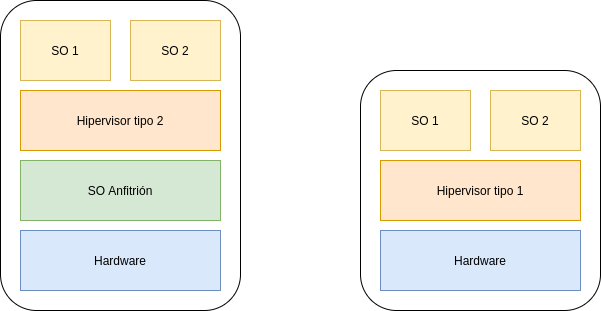

The diagram above was exported from draw.io. Its source (the exported page's mxGraphModel, read from the mxfile embedded in the PNG):
<mxGraphModel dx="320" dy="785" grid="1" gridSize="10" guides="1" tooltips="1" connect="1" arrows="1" fold="1" page="1" pageScale="1" pageWidth="827" pageHeight="1169" math="0" shadow="0">
  <root>
    <mxCell id="0" />
    <mxCell id="1" parent="0" />
    <mxCell id="SO-Rn_x4FLnqJKV5RUOv-1" value="" style="rounded=1;whiteSpace=wrap;html=1;" parent="1" vertex="1">
      <mxGeometry x="120" y="120" width="240" height="310" as="geometry" />
    </mxCell>
    <mxCell id="SO-Rn_x4FLnqJKV5RUOv-2" value="Hardware" style="rounded=0;whiteSpace=wrap;html=1;fillColor=#dae8fc;strokeColor=#6c8ebf;" parent="1" vertex="1">
      <mxGeometry x="140" y="350" width="200" height="60" as="geometry" />
    </mxCell>
    <mxCell id="SO-Rn_x4FLnqJKV5RUOv-3" value="SO Anfitrión&lt;span style=&quot;color: rgba(0 , 0 , 0 , 0) ; font-family: monospace ; font-size: 0px&quot;&gt;%3CmxGraphModel%3E%3Croot%3E%3CmxCell%20id%3D%220%22%2F%3E%3CmxCell%20id%3D%221%22%20parent%3D%220%22%2F%3E%3CmxCell%20id%3D%222%22%20value%3D%22Hardware%22%20style%3D%22rounded%3D0%3BwhiteSpace%3Dwrap%3Bhtml%3D1%3B%22%20vertex%3D%221%22%20parent%3D%221%22%3E%3CmxGeometry%20x%3D%22260%22%20y%3D%22350%22%20width%3D%22200%22%20height%3D%2260%22%20as%3D%22geometry%22%2F%3E%3C%2FmxCell%3E%3C%2Froot%3E%3C%2FmxGraphModel%3E&lt;/span&gt;" style="rounded=0;whiteSpace=wrap;html=1;fillColor=#d5e8d4;strokeColor=#82b366;" parent="1" vertex="1">
      <mxGeometry x="140" y="280" width="200" height="60" as="geometry" />
    </mxCell>
    <mxCell id="SO-Rn_x4FLnqJKV5RUOv-4" value="Hipervisor tipo 2" style="rounded=0;whiteSpace=wrap;html=1;fillColor=#ffe6cc;strokeColor=#d79b00;" parent="1" vertex="1">
      <mxGeometry x="140" y="210" width="200" height="60" as="geometry" />
    </mxCell>
    <mxCell id="SO-Rn_x4FLnqJKV5RUOv-5" value="SO 1" style="rounded=0;whiteSpace=wrap;html=1;fillColor=#fff2cc;strokeColor=#d6b656;" parent="1" vertex="1">
      <mxGeometry x="140" y="140" width="90" height="60" as="geometry" />
    </mxCell>
    <mxCell id="SO-Rn_x4FLnqJKV5RUOv-6" value="SO 2" style="rounded=0;whiteSpace=wrap;html=1;fillColor=#fff2cc;strokeColor=#d6b656;" parent="1" vertex="1">
      <mxGeometry x="250" y="140" width="90" height="60" as="geometry" />
    </mxCell>
    <mxCell id="SO-Rn_x4FLnqJKV5RUOv-8" value="" style="rounded=1;whiteSpace=wrap;html=1;" parent="1" vertex="1">
      <mxGeometry x="480" y="190" width="240" height="240" as="geometry" />
    </mxCell>
    <mxCell id="SO-Rn_x4FLnqJKV5RUOv-9" value="Hardware" style="rounded=0;whiteSpace=wrap;html=1;fillColor=#dae8fc;strokeColor=#6c8ebf;" parent="1" vertex="1">
      <mxGeometry x="500" y="350" width="200" height="60" as="geometry" />
    </mxCell>
    <mxCell id="SO-Rn_x4FLnqJKV5RUOv-11" value="Hipervisor tipo 1" style="rounded=0;whiteSpace=wrap;html=1;fillColor=#ffe6cc;strokeColor=#d79b00;" parent="1" vertex="1">
      <mxGeometry x="500" y="280" width="200" height="60" as="geometry" />
    </mxCell>
    <mxCell id="SO-Rn_x4FLnqJKV5RUOv-12" value="SO 1" style="rounded=0;whiteSpace=wrap;html=1;fillColor=#fff2cc;strokeColor=#d6b656;" parent="1" vertex="1">
      <mxGeometry x="500" y="210" width="90" height="60" as="geometry" />
    </mxCell>
    <mxCell id="SO-Rn_x4FLnqJKV5RUOv-13" value="SO 2" style="rounded=0;whiteSpace=wrap;html=1;fillColor=#fff2cc;strokeColor=#d6b656;" parent="1" vertex="1">
      <mxGeometry x="610" y="210" width="90" height="60" as="geometry" />
    </mxCell>
  </root>
</mxGraphModel>